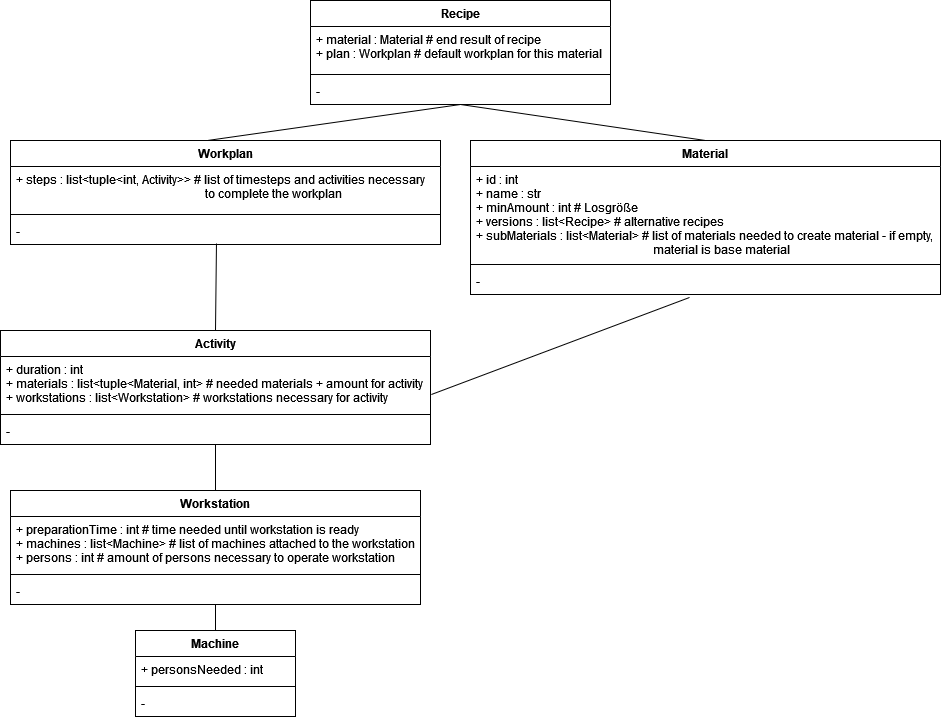

The diagram above was exported from draw.io. Its source (the exported page's mxGraphModel, read from the mxfile embedded in the PNG):
<mxGraphModel dx="1422" dy="780" grid="1" gridSize="10" guides="1" tooltips="1" connect="1" arrows="1" fold="1" page="1" pageScale="1" pageWidth="827" pageHeight="1169" math="0" shadow="0">
  <root>
    <mxCell id="WIyWlLk6GJQsqaUBKTNV-0" />
    <mxCell id="WIyWlLk6GJQsqaUBKTNV-1" parent="WIyWlLk6GJQsqaUBKTNV-0" />
    <mxCell id="UDOLkRIt2Deh1BCMAUHb-0" value="Recipe" style="swimlane;fontStyle=1;align=center;verticalAlign=top;childLayout=stackLayout;horizontal=1;startSize=26;horizontalStack=0;resizeParent=1;resizeParentMax=0;resizeLast=0;collapsible=1;marginBottom=0;" vertex="1" parent="WIyWlLk6GJQsqaUBKTNV-1">
      <mxGeometry x="340" y="20" width="300" height="104" as="geometry" />
    </mxCell>
    <mxCell id="UDOLkRIt2Deh1BCMAUHb-1" value="+ material : Material # end result of recipe&#10;+ plan : Workplan # default workplan for this material&#10;" style="text;strokeColor=none;fillColor=none;align=left;verticalAlign=top;spacingLeft=4;spacingRight=4;overflow=hidden;rotatable=0;points=[[0,0.5],[1,0.5]];portConstraint=eastwest;" vertex="1" parent="UDOLkRIt2Deh1BCMAUHb-0">
      <mxGeometry y="26" width="300" height="44" as="geometry" />
    </mxCell>
    <mxCell id="UDOLkRIt2Deh1BCMAUHb-2" value="" style="line;strokeWidth=1;fillColor=none;align=left;verticalAlign=middle;spacingTop=-1;spacingLeft=3;spacingRight=3;rotatable=0;labelPosition=right;points=[];portConstraint=eastwest;" vertex="1" parent="UDOLkRIt2Deh1BCMAUHb-0">
      <mxGeometry y="70" width="300" height="8" as="geometry" />
    </mxCell>
    <mxCell id="UDOLkRIt2Deh1BCMAUHb-3" value="-" style="text;strokeColor=none;fillColor=none;align=left;verticalAlign=top;spacingLeft=4;spacingRight=4;overflow=hidden;rotatable=0;points=[[0,0.5],[1,0.5]];portConstraint=eastwest;" vertex="1" parent="UDOLkRIt2Deh1BCMAUHb-0">
      <mxGeometry y="78" width="300" height="26" as="geometry" />
    </mxCell>
    <mxCell id="UDOLkRIt2Deh1BCMAUHb-4" value="Workstation" style="swimlane;fontStyle=1;align=center;verticalAlign=top;childLayout=stackLayout;horizontal=1;startSize=26;horizontalStack=0;resizeParent=1;resizeParentMax=0;resizeLast=0;collapsible=1;marginBottom=0;" vertex="1" parent="WIyWlLk6GJQsqaUBKTNV-1">
      <mxGeometry x="40" y="510" width="410" height="114" as="geometry" />
    </mxCell>
    <mxCell id="UDOLkRIt2Deh1BCMAUHb-5" value="+ preparationTime : int # time needed until workstation is ready&#10;+ machines : list&lt;Machine&gt; # list of machines attached to the workstation&#10;+ persons : int # amount of persons necessary to operate workstation&#10;" style="text;strokeColor=none;fillColor=none;align=left;verticalAlign=top;spacingLeft=4;spacingRight=4;overflow=hidden;rotatable=0;points=[[0,0.5],[1,0.5]];portConstraint=eastwest;" vertex="1" parent="UDOLkRIt2Deh1BCMAUHb-4">
      <mxGeometry y="26" width="410" height="54" as="geometry" />
    </mxCell>
    <mxCell id="UDOLkRIt2Deh1BCMAUHb-6" value="" style="line;strokeWidth=1;fillColor=none;align=left;verticalAlign=middle;spacingTop=-1;spacingLeft=3;spacingRight=3;rotatable=0;labelPosition=right;points=[];portConstraint=eastwest;" vertex="1" parent="UDOLkRIt2Deh1BCMAUHb-4">
      <mxGeometry y="80" width="410" height="8" as="geometry" />
    </mxCell>
    <mxCell id="UDOLkRIt2Deh1BCMAUHb-7" value="-" style="text;strokeColor=none;fillColor=none;align=left;verticalAlign=top;spacingLeft=4;spacingRight=4;overflow=hidden;rotatable=0;points=[[0,0.5],[1,0.5]];portConstraint=eastwest;" vertex="1" parent="UDOLkRIt2Deh1BCMAUHb-4">
      <mxGeometry y="88" width="410" height="26" as="geometry" />
    </mxCell>
    <mxCell id="UDOLkRIt2Deh1BCMAUHb-8" value="Machine" style="swimlane;fontStyle=1;align=center;verticalAlign=top;childLayout=stackLayout;horizontal=1;startSize=26;horizontalStack=0;resizeParent=1;resizeParentMax=0;resizeLast=0;collapsible=1;marginBottom=0;" vertex="1" parent="WIyWlLk6GJQsqaUBKTNV-1">
      <mxGeometry x="165" y="650" width="160" height="86" as="geometry" />
    </mxCell>
    <mxCell id="UDOLkRIt2Deh1BCMAUHb-9" value="+ personsNeeded : int " style="text;strokeColor=none;fillColor=none;align=left;verticalAlign=top;spacingLeft=4;spacingRight=4;overflow=hidden;rotatable=0;points=[[0,0.5],[1,0.5]];portConstraint=eastwest;" vertex="1" parent="UDOLkRIt2Deh1BCMAUHb-8">
      <mxGeometry y="26" width="160" height="26" as="geometry" />
    </mxCell>
    <mxCell id="UDOLkRIt2Deh1BCMAUHb-10" value="" style="line;strokeWidth=1;fillColor=none;align=left;verticalAlign=middle;spacingTop=-1;spacingLeft=3;spacingRight=3;rotatable=0;labelPosition=right;points=[];portConstraint=eastwest;" vertex="1" parent="UDOLkRIt2Deh1BCMAUHb-8">
      <mxGeometry y="52" width="160" height="8" as="geometry" />
    </mxCell>
    <mxCell id="UDOLkRIt2Deh1BCMAUHb-11" value="-" style="text;strokeColor=none;fillColor=none;align=left;verticalAlign=top;spacingLeft=4;spacingRight=4;overflow=hidden;rotatable=0;points=[[0,0.5],[1,0.5]];portConstraint=eastwest;" vertex="1" parent="UDOLkRIt2Deh1BCMAUHb-8">
      <mxGeometry y="60" width="160" height="26" as="geometry" />
    </mxCell>
    <mxCell id="UDOLkRIt2Deh1BCMAUHb-12" value="Material" style="swimlane;fontStyle=1;align=center;verticalAlign=top;childLayout=stackLayout;horizontal=1;startSize=26;horizontalStack=0;resizeParent=1;resizeParentMax=0;resizeLast=0;collapsible=1;marginBottom=0;" vertex="1" parent="WIyWlLk6GJQsqaUBKTNV-1">
      <mxGeometry x="500" y="160" width="470" height="154" as="geometry" />
    </mxCell>
    <mxCell id="UDOLkRIt2Deh1BCMAUHb-13" value="+ id : int&#10;+ name : str&#10;+ minAmount : int # Losgröße&#10;+ versions : list&lt;Recipe&gt; # alternative recipes&#10;+ subMaterials : list&lt;Material&gt; # list of materials needed to create material - if empty, &#10;                                                           material is base material" style="text;strokeColor=none;fillColor=none;align=left;verticalAlign=top;spacingLeft=4;spacingRight=4;overflow=hidden;rotatable=0;points=[[0,0.5],[1,0.5]];portConstraint=eastwest;" vertex="1" parent="UDOLkRIt2Deh1BCMAUHb-12">
      <mxGeometry y="26" width="470" height="94" as="geometry" />
    </mxCell>
    <mxCell id="UDOLkRIt2Deh1BCMAUHb-14" value="" style="line;strokeWidth=1;fillColor=none;align=left;verticalAlign=middle;spacingTop=-1;spacingLeft=3;spacingRight=3;rotatable=0;labelPosition=right;points=[];portConstraint=eastwest;" vertex="1" parent="UDOLkRIt2Deh1BCMAUHb-12">
      <mxGeometry y="120" width="470" height="8" as="geometry" />
    </mxCell>
    <mxCell id="UDOLkRIt2Deh1BCMAUHb-15" value="-" style="text;strokeColor=none;fillColor=none;align=left;verticalAlign=top;spacingLeft=4;spacingRight=4;overflow=hidden;rotatable=0;points=[[0,0.5],[1,0.5]];portConstraint=eastwest;" vertex="1" parent="UDOLkRIt2Deh1BCMAUHb-12">
      <mxGeometry y="128" width="470" height="26" as="geometry" />
    </mxCell>
    <mxCell id="UDOLkRIt2Deh1BCMAUHb-16" value="Workplan" style="swimlane;fontStyle=1;align=center;verticalAlign=top;childLayout=stackLayout;horizontal=1;startSize=26;horizontalStack=0;resizeParent=1;resizeParentMax=0;resizeLast=0;collapsible=1;marginBottom=0;" vertex="1" parent="WIyWlLk6GJQsqaUBKTNV-1">
      <mxGeometry x="40" y="160" width="430" height="104" as="geometry" />
    </mxCell>
    <mxCell id="UDOLkRIt2Deh1BCMAUHb-17" value="+ steps : list&lt;tuple&lt;int, Activity&gt;&gt; # list of timesteps and activities necessary &#10;                                                               to complete the workplan" style="text;strokeColor=none;fillColor=none;align=left;verticalAlign=top;spacingLeft=4;spacingRight=4;overflow=hidden;rotatable=0;points=[[0,0.5],[1,0.5]];portConstraint=eastwest;" vertex="1" parent="UDOLkRIt2Deh1BCMAUHb-16">
      <mxGeometry y="26" width="430" height="44" as="geometry" />
    </mxCell>
    <mxCell id="UDOLkRIt2Deh1BCMAUHb-18" value="" style="line;strokeWidth=1;fillColor=none;align=left;verticalAlign=middle;spacingTop=-1;spacingLeft=3;spacingRight=3;rotatable=0;labelPosition=right;points=[];portConstraint=eastwest;" vertex="1" parent="UDOLkRIt2Deh1BCMAUHb-16">
      <mxGeometry y="70" width="430" height="8" as="geometry" />
    </mxCell>
    <mxCell id="UDOLkRIt2Deh1BCMAUHb-19" value="-" style="text;strokeColor=none;fillColor=none;align=left;verticalAlign=top;spacingLeft=4;spacingRight=4;overflow=hidden;rotatable=0;points=[[0,0.5],[1,0.5]];portConstraint=eastwest;" vertex="1" parent="UDOLkRIt2Deh1BCMAUHb-16">
      <mxGeometry y="78" width="430" height="26" as="geometry" />
    </mxCell>
    <mxCell id="UDOLkRIt2Deh1BCMAUHb-20" value="Activity" style="swimlane;fontStyle=1;align=center;verticalAlign=top;childLayout=stackLayout;horizontal=1;startSize=26;horizontalStack=0;resizeParent=1;resizeParentMax=0;resizeLast=0;collapsible=1;marginBottom=0;" vertex="1" parent="WIyWlLk6GJQsqaUBKTNV-1">
      <mxGeometry x="30" y="350" width="430" height="114" as="geometry" />
    </mxCell>
    <mxCell id="UDOLkRIt2Deh1BCMAUHb-21" value="+ duration : int &#10;+ materials : list&lt;tuple&lt;Material, int&gt; # needed materials + amount for activity &#10;+ workstations : list&lt;Workstation&gt; # workstations necessary for activity&#10;" style="text;strokeColor=none;fillColor=none;align=left;verticalAlign=top;spacingLeft=4;spacingRight=4;overflow=hidden;rotatable=0;points=[[0,0.5],[1,0.5]];portConstraint=eastwest;" vertex="1" parent="UDOLkRIt2Deh1BCMAUHb-20">
      <mxGeometry y="26" width="430" height="54" as="geometry" />
    </mxCell>
    <mxCell id="UDOLkRIt2Deh1BCMAUHb-22" value="" style="line;strokeWidth=1;fillColor=none;align=left;verticalAlign=middle;spacingTop=-1;spacingLeft=3;spacingRight=3;rotatable=0;labelPosition=right;points=[];portConstraint=eastwest;" vertex="1" parent="UDOLkRIt2Deh1BCMAUHb-20">
      <mxGeometry y="80" width="430" height="8" as="geometry" />
    </mxCell>
    <mxCell id="UDOLkRIt2Deh1BCMAUHb-23" value="-" style="text;strokeColor=none;fillColor=none;align=left;verticalAlign=top;spacingLeft=4;spacingRight=4;overflow=hidden;rotatable=0;points=[[0,0.5],[1,0.5]];portConstraint=eastwest;" vertex="1" parent="UDOLkRIt2Deh1BCMAUHb-20">
      <mxGeometry y="88" width="430" height="26" as="geometry" />
    </mxCell>
    <mxCell id="UDOLkRIt2Deh1BCMAUHb-24" value="" style="endArrow=none;html=1;rounded=0;entryX=0.5;entryY=1;entryDx=0;entryDy=0;exitX=0.458;exitY=0;exitDx=0;exitDy=0;exitPerimeter=0;" edge="1" parent="WIyWlLk6GJQsqaUBKTNV-1" source="UDOLkRIt2Deh1BCMAUHb-16" target="UDOLkRIt2Deh1BCMAUHb-0">
      <mxGeometry width="50" height="50" relative="1" as="geometry">
        <mxPoint x="340" y="420" as="sourcePoint" />
        <mxPoint x="390" y="370" as="targetPoint" />
      </mxGeometry>
    </mxCell>
    <mxCell id="UDOLkRIt2Deh1BCMAUHb-25" value="" style="endArrow=none;html=1;rounded=0;entryX=0.5;entryY=1;entryDx=0;entryDy=0;exitX=0.5;exitY=0;exitDx=0;exitDy=0;" edge="1" parent="WIyWlLk6GJQsqaUBKTNV-1" source="UDOLkRIt2Deh1BCMAUHb-12" target="UDOLkRIt2Deh1BCMAUHb-0">
      <mxGeometry width="50" height="50" relative="1" as="geometry">
        <mxPoint x="340" y="420" as="sourcePoint" />
        <mxPoint x="390" y="370" as="targetPoint" />
      </mxGeometry>
    </mxCell>
    <mxCell id="UDOLkRIt2Deh1BCMAUHb-26" value="" style="endArrow=none;html=1;rounded=0;entryX=0.479;entryY=0.962;entryDx=0;entryDy=0;entryPerimeter=0;exitX=0.5;exitY=0;exitDx=0;exitDy=0;" edge="1" parent="WIyWlLk6GJQsqaUBKTNV-1" source="UDOLkRIt2Deh1BCMAUHb-20" target="UDOLkRIt2Deh1BCMAUHb-19">
      <mxGeometry width="50" height="50" relative="1" as="geometry">
        <mxPoint x="340" y="420" as="sourcePoint" />
        <mxPoint x="390" y="370" as="targetPoint" />
      </mxGeometry>
    </mxCell>
    <mxCell id="UDOLkRIt2Deh1BCMAUHb-27" value="" style="endArrow=none;html=1;rounded=0;entryX=0.466;entryY=1.115;entryDx=0;entryDy=0;exitX=1.002;exitY=0.704;exitDx=0;exitDy=0;exitPerimeter=0;entryPerimeter=0;" edge="1" parent="WIyWlLk6GJQsqaUBKTNV-1" source="UDOLkRIt2Deh1BCMAUHb-21" target="UDOLkRIt2Deh1BCMAUHb-15">
      <mxGeometry width="50" height="50" relative="1" as="geometry">
        <mxPoint x="340" y="420" as="sourcePoint" />
        <mxPoint x="390" y="370" as="targetPoint" />
      </mxGeometry>
    </mxCell>
    <mxCell id="UDOLkRIt2Deh1BCMAUHb-28" value="" style="endArrow=none;html=1;rounded=0;entryX=0.5;entryY=1;entryDx=0;entryDy=0;exitX=0.5;exitY=0;exitDx=0;exitDy=0;" edge="1" parent="WIyWlLk6GJQsqaUBKTNV-1" source="UDOLkRIt2Deh1BCMAUHb-4" target="UDOLkRIt2Deh1BCMAUHb-20">
      <mxGeometry width="50" height="50" relative="1" as="geometry">
        <mxPoint x="340" y="420" as="sourcePoint" />
        <mxPoint x="390" y="370" as="targetPoint" />
      </mxGeometry>
    </mxCell>
    <mxCell id="UDOLkRIt2Deh1BCMAUHb-29" value="" style="endArrow=none;html=1;rounded=0;entryX=0.5;entryY=1;entryDx=0;entryDy=0;exitX=0.5;exitY=0;exitDx=0;exitDy=0;" edge="1" parent="WIyWlLk6GJQsqaUBKTNV-1" source="UDOLkRIt2Deh1BCMAUHb-8" target="UDOLkRIt2Deh1BCMAUHb-4">
      <mxGeometry width="50" height="50" relative="1" as="geometry">
        <mxPoint x="340" y="420" as="sourcePoint" />
        <mxPoint x="390" y="370" as="targetPoint" />
      </mxGeometry>
    </mxCell>
  </root>
</mxGraphModel>